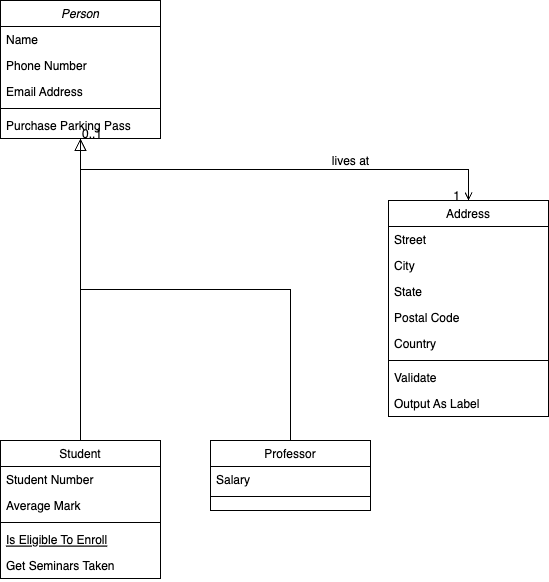

The diagram above was exported from draw.io. Its source (the exported page's mxGraphModel, read from the mxfile embedded in the PNG):
<mxGraphModel dx="954" dy="1809" grid="1" gridSize="10" guides="1" tooltips="1" connect="1" arrows="1" fold="1" page="1" pageScale="1" pageWidth="827" pageHeight="1169" math="0" shadow="0">
  <root>
    <mxCell id="WIyWlLk6GJQsqaUBKTNV-0" />
    <mxCell id="WIyWlLk6GJQsqaUBKTNV-1" parent="WIyWlLk6GJQsqaUBKTNV-0" />
    <mxCell id="zkfFHV4jXpPFQw0GAbJ--0" value="Person" style="swimlane;fontStyle=2;align=center;verticalAlign=top;childLayout=stackLayout;horizontal=1;startSize=26;horizontalStack=0;resizeParent=1;resizeLast=0;collapsible=1;marginBottom=0;rounded=0;shadow=0;strokeWidth=1;" parent="WIyWlLk6GJQsqaUBKTNV-1" vertex="1">
      <mxGeometry x="120" y="-80" width="160" height="138" as="geometry">
        <mxRectangle x="230" y="140" width="160" height="26" as="alternateBounds" />
      </mxGeometry>
    </mxCell>
    <mxCell id="zkfFHV4jXpPFQw0GAbJ--1" value="Name" style="text;align=left;verticalAlign=top;spacingLeft=4;spacingRight=4;overflow=hidden;rotatable=0;points=[[0,0.5],[1,0.5]];portConstraint=eastwest;" parent="zkfFHV4jXpPFQw0GAbJ--0" vertex="1">
      <mxGeometry y="26" width="160" height="26" as="geometry" />
    </mxCell>
    <mxCell id="zkfFHV4jXpPFQw0GAbJ--2" value="Phone Number" style="text;align=left;verticalAlign=top;spacingLeft=4;spacingRight=4;overflow=hidden;rotatable=0;points=[[0,0.5],[1,0.5]];portConstraint=eastwest;rounded=0;shadow=0;html=0;" parent="zkfFHV4jXpPFQw0GAbJ--0" vertex="1">
      <mxGeometry y="52" width="160" height="26" as="geometry" />
    </mxCell>
    <mxCell id="zkfFHV4jXpPFQw0GAbJ--3" value="Email Address" style="text;align=left;verticalAlign=top;spacingLeft=4;spacingRight=4;overflow=hidden;rotatable=0;points=[[0,0.5],[1,0.5]];portConstraint=eastwest;rounded=0;shadow=0;html=0;" parent="zkfFHV4jXpPFQw0GAbJ--0" vertex="1">
      <mxGeometry y="78" width="160" height="26" as="geometry" />
    </mxCell>
    <mxCell id="zkfFHV4jXpPFQw0GAbJ--4" value="" style="line;html=1;strokeWidth=1;align=left;verticalAlign=middle;spacingTop=-1;spacingLeft=3;spacingRight=3;rotatable=0;labelPosition=right;points=[];portConstraint=eastwest;" parent="zkfFHV4jXpPFQw0GAbJ--0" vertex="1">
      <mxGeometry y="104" width="160" height="8" as="geometry" />
    </mxCell>
    <mxCell id="zkfFHV4jXpPFQw0GAbJ--5" value="Purchase Parking Pass" style="text;align=left;verticalAlign=top;spacingLeft=4;spacingRight=4;overflow=hidden;rotatable=0;points=[[0,0.5],[1,0.5]];portConstraint=eastwest;" parent="zkfFHV4jXpPFQw0GAbJ--0" vertex="1">
      <mxGeometry y="112" width="160" height="26" as="geometry" />
    </mxCell>
    <mxCell id="zkfFHV4jXpPFQw0GAbJ--6" value="Student" style="swimlane;fontStyle=0;align=center;verticalAlign=top;childLayout=stackLayout;horizontal=1;startSize=26;horizontalStack=0;resizeParent=1;resizeLast=0;collapsible=1;marginBottom=0;rounded=0;shadow=0;strokeWidth=1;" parent="WIyWlLk6GJQsqaUBKTNV-1" vertex="1">
      <mxGeometry x="120" y="360" width="160" height="138" as="geometry">
        <mxRectangle x="130" y="380" width="160" height="26" as="alternateBounds" />
      </mxGeometry>
    </mxCell>
    <mxCell id="zkfFHV4jXpPFQw0GAbJ--7" value="Student Number" style="text;align=left;verticalAlign=top;spacingLeft=4;spacingRight=4;overflow=hidden;rotatable=0;points=[[0,0.5],[1,0.5]];portConstraint=eastwest;" parent="zkfFHV4jXpPFQw0GAbJ--6" vertex="1">
      <mxGeometry y="26" width="160" height="26" as="geometry" />
    </mxCell>
    <mxCell id="zkfFHV4jXpPFQw0GAbJ--8" value="Average Mark" style="text;align=left;verticalAlign=top;spacingLeft=4;spacingRight=4;overflow=hidden;rotatable=0;points=[[0,0.5],[1,0.5]];portConstraint=eastwest;rounded=0;shadow=0;html=0;" parent="zkfFHV4jXpPFQw0GAbJ--6" vertex="1">
      <mxGeometry y="52" width="160" height="26" as="geometry" />
    </mxCell>
    <mxCell id="zkfFHV4jXpPFQw0GAbJ--9" value="" style="line;html=1;strokeWidth=1;align=left;verticalAlign=middle;spacingTop=-1;spacingLeft=3;spacingRight=3;rotatable=0;labelPosition=right;points=[];portConstraint=eastwest;" parent="zkfFHV4jXpPFQw0GAbJ--6" vertex="1">
      <mxGeometry y="78" width="160" height="8" as="geometry" />
    </mxCell>
    <mxCell id="zkfFHV4jXpPFQw0GAbJ--10" value="Is Eligible To Enroll" style="text;align=left;verticalAlign=top;spacingLeft=4;spacingRight=4;overflow=hidden;rotatable=0;points=[[0,0.5],[1,0.5]];portConstraint=eastwest;fontStyle=4" parent="zkfFHV4jXpPFQw0GAbJ--6" vertex="1">
      <mxGeometry y="86" width="160" height="26" as="geometry" />
    </mxCell>
    <mxCell id="zkfFHV4jXpPFQw0GAbJ--11" value="Get Seminars Taken" style="text;align=left;verticalAlign=top;spacingLeft=4;spacingRight=4;overflow=hidden;rotatable=0;points=[[0,0.5],[1,0.5]];portConstraint=eastwest;" parent="zkfFHV4jXpPFQw0GAbJ--6" vertex="1">
      <mxGeometry y="112" width="160" height="26" as="geometry" />
    </mxCell>
    <mxCell id="zkfFHV4jXpPFQw0GAbJ--12" value="" style="endArrow=block;endSize=10;endFill=0;shadow=0;strokeWidth=1;rounded=0;edgeStyle=elbowEdgeStyle;elbow=vertical;" parent="WIyWlLk6GJQsqaUBKTNV-1" source="zkfFHV4jXpPFQw0GAbJ--6" target="zkfFHV4jXpPFQw0GAbJ--0" edge="1">
      <mxGeometry width="160" relative="1" as="geometry">
        <mxPoint x="200" y="203" as="sourcePoint" />
        <mxPoint x="200" y="203" as="targetPoint" />
      </mxGeometry>
    </mxCell>
    <mxCell id="zkfFHV4jXpPFQw0GAbJ--13" value="Professor" style="swimlane;fontStyle=0;align=center;verticalAlign=top;childLayout=stackLayout;horizontal=1;startSize=26;horizontalStack=0;resizeParent=1;resizeLast=0;collapsible=1;marginBottom=0;rounded=0;shadow=0;strokeWidth=1;" parent="WIyWlLk6GJQsqaUBKTNV-1" vertex="1">
      <mxGeometry x="330" y="360" width="160" height="70" as="geometry">
        <mxRectangle x="340" y="380" width="170" height="26" as="alternateBounds" />
      </mxGeometry>
    </mxCell>
    <mxCell id="zkfFHV4jXpPFQw0GAbJ--14" value="Salary" style="text;align=left;verticalAlign=top;spacingLeft=4;spacingRight=4;overflow=hidden;rotatable=0;points=[[0,0.5],[1,0.5]];portConstraint=eastwest;" parent="zkfFHV4jXpPFQw0GAbJ--13" vertex="1">
      <mxGeometry y="26" width="160" height="26" as="geometry" />
    </mxCell>
    <mxCell id="zkfFHV4jXpPFQw0GAbJ--15" value="" style="line;html=1;strokeWidth=1;align=left;verticalAlign=middle;spacingTop=-1;spacingLeft=3;spacingRight=3;rotatable=0;labelPosition=right;points=[];portConstraint=eastwest;" parent="zkfFHV4jXpPFQw0GAbJ--13" vertex="1">
      <mxGeometry y="52" width="160" height="8" as="geometry" />
    </mxCell>
    <mxCell id="zkfFHV4jXpPFQw0GAbJ--16" value="" style="endArrow=block;endSize=10;endFill=0;shadow=0;strokeWidth=1;rounded=0;edgeStyle=elbowEdgeStyle;elbow=vertical;" parent="WIyWlLk6GJQsqaUBKTNV-1" source="zkfFHV4jXpPFQw0GAbJ--13" target="zkfFHV4jXpPFQw0GAbJ--0" edge="1">
      <mxGeometry width="160" relative="1" as="geometry">
        <mxPoint x="210" y="373" as="sourcePoint" />
        <mxPoint x="310" y="271" as="targetPoint" />
      </mxGeometry>
    </mxCell>
    <mxCell id="zkfFHV4jXpPFQw0GAbJ--17" value="Address" style="swimlane;fontStyle=0;align=center;verticalAlign=top;childLayout=stackLayout;horizontal=1;startSize=26;horizontalStack=0;resizeParent=1;resizeLast=0;collapsible=1;marginBottom=0;rounded=0;shadow=0;strokeWidth=1;" parent="WIyWlLk6GJQsqaUBKTNV-1" vertex="1">
      <mxGeometry x="508" y="120" width="160" height="216" as="geometry">
        <mxRectangle x="550" y="140" width="160" height="26" as="alternateBounds" />
      </mxGeometry>
    </mxCell>
    <mxCell id="zkfFHV4jXpPFQw0GAbJ--18" value="Street" style="text;align=left;verticalAlign=top;spacingLeft=4;spacingRight=4;overflow=hidden;rotatable=0;points=[[0,0.5],[1,0.5]];portConstraint=eastwest;" parent="zkfFHV4jXpPFQw0GAbJ--17" vertex="1">
      <mxGeometry y="26" width="160" height="26" as="geometry" />
    </mxCell>
    <mxCell id="zkfFHV4jXpPFQw0GAbJ--19" value="City" style="text;align=left;verticalAlign=top;spacingLeft=4;spacingRight=4;overflow=hidden;rotatable=0;points=[[0,0.5],[1,0.5]];portConstraint=eastwest;rounded=0;shadow=0;html=0;" parent="zkfFHV4jXpPFQw0GAbJ--17" vertex="1">
      <mxGeometry y="52" width="160" height="26" as="geometry" />
    </mxCell>
    <mxCell id="zkfFHV4jXpPFQw0GAbJ--20" value="State" style="text;align=left;verticalAlign=top;spacingLeft=4;spacingRight=4;overflow=hidden;rotatable=0;points=[[0,0.5],[1,0.5]];portConstraint=eastwest;rounded=0;shadow=0;html=0;" parent="zkfFHV4jXpPFQw0GAbJ--17" vertex="1">
      <mxGeometry y="78" width="160" height="26" as="geometry" />
    </mxCell>
    <mxCell id="zkfFHV4jXpPFQw0GAbJ--21" value="Postal Code" style="text;align=left;verticalAlign=top;spacingLeft=4;spacingRight=4;overflow=hidden;rotatable=0;points=[[0,0.5],[1,0.5]];portConstraint=eastwest;rounded=0;shadow=0;html=0;" parent="zkfFHV4jXpPFQw0GAbJ--17" vertex="1">
      <mxGeometry y="104" width="160" height="26" as="geometry" />
    </mxCell>
    <mxCell id="zkfFHV4jXpPFQw0GAbJ--22" value="Country" style="text;align=left;verticalAlign=top;spacingLeft=4;spacingRight=4;overflow=hidden;rotatable=0;points=[[0,0.5],[1,0.5]];portConstraint=eastwest;rounded=0;shadow=0;html=0;" parent="zkfFHV4jXpPFQw0GAbJ--17" vertex="1">
      <mxGeometry y="130" width="160" height="26" as="geometry" />
    </mxCell>
    <mxCell id="zkfFHV4jXpPFQw0GAbJ--23" value="" style="line;html=1;strokeWidth=1;align=left;verticalAlign=middle;spacingTop=-1;spacingLeft=3;spacingRight=3;rotatable=0;labelPosition=right;points=[];portConstraint=eastwest;" parent="zkfFHV4jXpPFQw0GAbJ--17" vertex="1">
      <mxGeometry y="156" width="160" height="8" as="geometry" />
    </mxCell>
    <mxCell id="zkfFHV4jXpPFQw0GAbJ--24" value="Validate" style="text;align=left;verticalAlign=top;spacingLeft=4;spacingRight=4;overflow=hidden;rotatable=0;points=[[0,0.5],[1,0.5]];portConstraint=eastwest;" parent="zkfFHV4jXpPFQw0GAbJ--17" vertex="1">
      <mxGeometry y="164" width="160" height="26" as="geometry" />
    </mxCell>
    <mxCell id="zkfFHV4jXpPFQw0GAbJ--25" value="Output As Label" style="text;align=left;verticalAlign=top;spacingLeft=4;spacingRight=4;overflow=hidden;rotatable=0;points=[[0,0.5],[1,0.5]];portConstraint=eastwest;" parent="zkfFHV4jXpPFQw0GAbJ--17" vertex="1">
      <mxGeometry y="190" width="160" height="26" as="geometry" />
    </mxCell>
    <mxCell id="zkfFHV4jXpPFQw0GAbJ--26" value="" style="endArrow=open;shadow=0;strokeWidth=1;rounded=0;endFill=1;edgeStyle=elbowEdgeStyle;elbow=vertical;" parent="WIyWlLk6GJQsqaUBKTNV-1" source="zkfFHV4jXpPFQw0GAbJ--0" target="zkfFHV4jXpPFQw0GAbJ--17" edge="1">
      <mxGeometry x="0.5" y="41" relative="1" as="geometry">
        <mxPoint x="380" y="192" as="sourcePoint" />
        <mxPoint x="540" y="192" as="targetPoint" />
        <mxPoint x="-40" y="32" as="offset" />
      </mxGeometry>
    </mxCell>
    <mxCell id="zkfFHV4jXpPFQw0GAbJ--27" value="0..1" style="resizable=0;align=left;verticalAlign=bottom;labelBackgroundColor=none;fontSize=12;" parent="zkfFHV4jXpPFQw0GAbJ--26" connectable="0" vertex="1">
      <mxGeometry x="-1" relative="1" as="geometry">
        <mxPoint y="4" as="offset" />
      </mxGeometry>
    </mxCell>
    <mxCell id="zkfFHV4jXpPFQw0GAbJ--28" value="1" style="resizable=0;align=right;verticalAlign=bottom;labelBackgroundColor=none;fontSize=12;" parent="zkfFHV4jXpPFQw0GAbJ--26" connectable="0" vertex="1">
      <mxGeometry x="1" relative="1" as="geometry">
        <mxPoint x="-7" y="4" as="offset" />
      </mxGeometry>
    </mxCell>
    <mxCell id="zkfFHV4jXpPFQw0GAbJ--29" value="lives at" style="text;html=1;resizable=0;points=[];;align=center;verticalAlign=middle;labelBackgroundColor=none;rounded=0;shadow=0;strokeWidth=1;fontSize=12;" parent="zkfFHV4jXpPFQw0GAbJ--26" vertex="1" connectable="0">
      <mxGeometry x="0.5" y="49" relative="1" as="geometry">
        <mxPoint x="-38" y="40" as="offset" />
      </mxGeometry>
    </mxCell>
  </root>
</mxGraphModel>